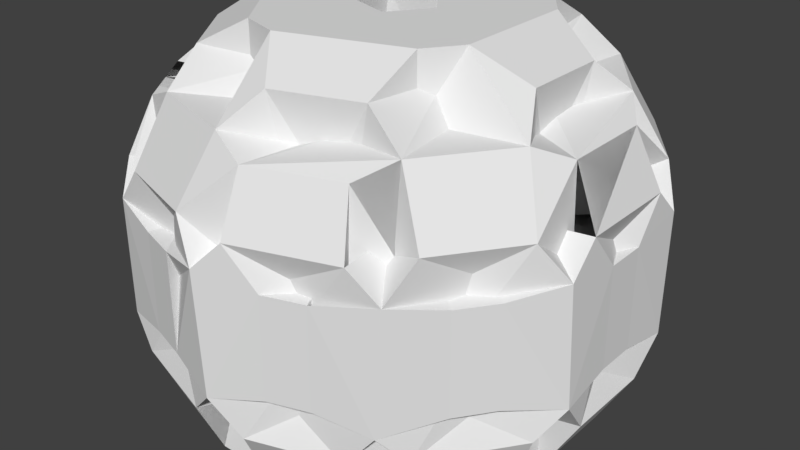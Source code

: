 # Source: wireSphereNoVerticalEdges.blend  (saved by Blender 2.77.0; exported with 4.5.12 LTS)
import bpy
from mathutils import Matrix  # noqa: F401  (used for matrix-valued properties, if any)

bpy.ops.wm.read_factory_settings(use_empty=True)
scene = bpy.context.scene
scene.name = 'Scene'

# ---- collections
col_collection_1 = bpy.data.collections.new('Collection 1'); scene.collection.children.link(col_collection_1)

# ---- world
world_world = bpy.data.worlds.new('World'); scene.world = world_world
world_world.color = (0.05088, 0.05088, 0.05088)
world_world.use_sun_shadow = False
world_world.sun_shadow_jitter_overblur = 0.0
world_world.cycles.sampling_method = 'MANUAL'

# ---- meshes
me_icosphere_001 = bpy.data.meshes.new('Icosphere.001')
me_icosphere_001.from_pydata([(0.7236, -0.5257, -0.4472), (-0.2764, -0.8506, -0.4472), (-0.8944, 0.0, -0.4472), (-0.2764, 0.8506, -0.4472), (0.7236, 0.5257, -0.4472), (0.2764, -0.8506, 0.4472), (-0.7236, -0.5257, 0.4472), (-0.7236, 0.5257, 0.4472), (0.2764, 0.8506, 0.4472), (0.8944, 0.0, 0.4472), (-0.1625, -0.5, -0.8507), (0.4253, -0.309, -0.8507), (0.2629, -0.809, -0.5257), (0.8506, 0.0, -0.5257), (0.4253, 0.309, -0.8507), (-0.5257, 0.0, -0.8507), (-0.6882, -0.5, -0.5257), (-0.1625, 0.5, -0.8507), (-0.6882, 0.5, -0.5257), (0.2629, 0.809, -0.5257), (0.9511, -0.309, 0.0), (0.9511, 0.309, 0.0), (0.0, -1.0, 0.0), (0.5878, -0.809, 0.0), (-0.9511, -0.309, 0.0), (-0.5878, -0.809, 0.0), (-0.5878, 0.809, 0.0), (-0.9511, 0.309, 0.0), (0.5878, 0.809, 0.0), (0.0, 1.0, 0.0), (0.6882, -0.5, 0.5257), (-0.2629, -0.809, 0.5257), (-0.8506, 0.0, 0.5257), (-0.2629, 0.809, 0.5257), (0.6882, 0.5, 0.5257), (0.1625, -0.5, 0.8507), (0.5257, 0.0, 0.8507), (-0.4253, -0.309, 0.8507), (-0.4253, 0.309, 0.8507), (0.1625, 0.5, 0.8507)], [(12, 1), (13, 0), (16, 2), (18, 3), (19, 4), (20, 0), (21, 9), (22, 1), (23, 5), (24, 2), (25, 6), (26, 3), (27, 7), (28, 4), (29, 8), (30, 5), (31, 6), (32, 7), (33, 8), (34, 9), (0, 12), (4, 13), (1, 16), (2, 18), (3, 19), (9, 20), (4, 21), (5, 22), (0, 23), (6, 24), (1, 25), (7, 26), (2, 27), (8, 28), (3, 29), (9, 30), (5, 31), (6, 32), (7, 33), (8, 34), (36, 39), (36, 34), (39, 34), (39, 38), (39, 33), (38, 33), (38, 37), (38, 32), (37, 32), (37, 35), (37, 31), (35, 31), (35, 36), (35, 30), (36, 30), (21, 34), (21, 28), (34, 28), (29, 33), (29, 26), (33, 26), (27, 32), (27, 24), (32, 24), (25, 31), (25, 22), (31, 22), (23, 30), (23, 20), (30, 20), (28, 29), (28, 19), (29, 19), (26, 27), (26, 18), (27, 18), (24, 25), (24, 16), (25, 16), (22, 23), (22, 12), (23, 12), (20, 21), (20, 13), (21, 13), (14, 19), (14, 17), (19, 17), (17, 18), (17, 15), (18, 15), (15, 16), (15, 10), (16, 10), (13, 14), (13, 11), (14, 11), (10, 12), (10, 11), (12, 11)], [])
me_icosphere_001.use_remesh_preserve_volume = False
me_icosphere_001.use_remesh_preserve_attributes = False
me_icosphere_001.use_mirror_vertex_groups = False
me_icosphere_001.update()

# ---- objects
ob_icosphere = bpy.data.objects.new('Icosphere', me_icosphere_001)

# ---- transforms, parenting, visibility, modifiers, constraints
ob_icosphere.location = (0.0, 0.0, 0.0)
ob_icosphere.lineart.crease_threshold = 0.0
_m = ob_icosphere.modifiers.new('Skin', 'SKIN')

# ---- collection membership
col_collection_1.objects.link(ob_icosphere)

# ---- scene / render settings (as saved in the file)
scene.frame_start = 1; scene.frame_end = 250; scene.frame_set(1)
scene.render.engine = 'BLENDER_EEVEE_NEXT'
scene.render.resolution_percentage = 50
scene.render.dither_intensity = 0.0
scene.cycles.use_denoising = False
scene.cycles.samples = 128
scene.cycles.sampling_pattern = 'TABULATED_SOBOL'
scene.cycles.light_sampling_threshold = 0.0
scene.cycles.use_adaptive_sampling = False
scene.cycles.use_light_tree = False
scene.cycles.blur_glossy = 0.0
scene.cycles.sample_clamp_indirect = 0.0
scene.view_settings.view_transform = 'Standard'
bpy.context.view_layer.update()

# ---- added for rendering (the .blend has no active camera and no usable light): camera, sun
cam_auto = bpy.data.cameras.new('AutoCamera')
cam_auto.lens = 50.0
cam_auto.sensor_width = 36.0
cam_auto.clip_end = 1000.0
ob_auto_camera = bpy.data.objects.new('AutoCamera', cam_auto)
scene.collection.objects.link(ob_auto_camera)
ob_auto_camera.location = (3.03592, -3.64311, 2.42874)
ob_auto_camera.rotation_euler = (1.09748, -7.21219e-08, 0.694738)
scene.camera = ob_auto_camera
light_auto_sun = bpy.data.lights.new('AutoSun', 'SUN')
light_auto_sun.energy = 3.0
light_auto_sun.angle = 0.0523599
ob_auto_sun = bpy.data.objects.new('AutoSun', light_auto_sun)
scene.collection.objects.link(ob_auto_sun)
ob_auto_sun.rotation_euler = (0.872665, 0.174533, 0.523599)
bpy.context.view_layer.update()

